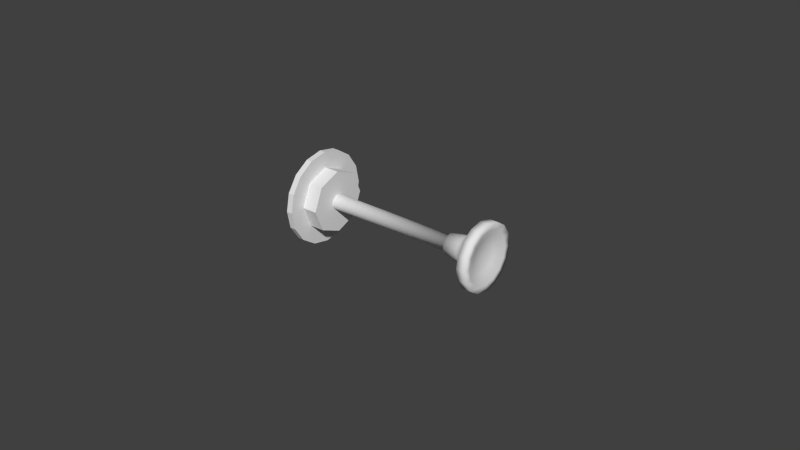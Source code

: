 # Source: throttle.blend  (saved by Blender 2.63.0; exported with 4.5.12 LTS)
import bpy
from mathutils import Matrix  # noqa: F401  (used for matrix-valued properties, if any)

bpy.ops.wm.read_factory_settings(use_empty=True)
scene = bpy.context.scene
scene.name = 'Scene'

# ---- collections
col_collection_1 = bpy.data.collections.new('Collection 1'); scene.collection.children.link(col_collection_1)

# ---- world
world_world = bpy.data.worlds.new('World'); scene.world = world_world
world_world.color = (0.05088, 0.05088, 0.05088)
world_world.use_sun_shadow = False
world_world.sun_shadow_jitter_overblur = 0.0
world_world.cycles.sampling_method = 'MANUAL'
world_world.cycles.sample_map_resolution = 256

# ---- meshes
me_circle_002 = bpy.data.meshes.new('Circle.002')
me_circle_002.from_pydata([(-3.913e-08, 0.0025, 0.0), (-0.0009567, 0.00231, 0.0), (-0.001768, 0.001768, 0.0), (-0.00231, 0.0009567, 0.0), (-0.0025, 1.052e-08, 0.0), (-0.00231, -0.0009567, 0.0), (-0.001768, -0.001768, 0.0), (-0.0009567, -0.00231, 0.0), (-3.951e-08, -0.0025, 0.0), (0.0009567, -0.00231, 0.0), (0.001768, -0.001768, 0.0), (0.00231, -0.0009567, 0.0), (0.0025, 1.066e-08, 0.0), (0.00231, 0.0009567, 0.0), (0.001768, 0.001768, 0.0), (0.0009567, 0.00231, 0.0), (-4.132e-08, 0.0025, 0.05), (-0.0009568, 0.00231, 0.05), (-0.001768, 0.001768, 0.05), (-0.00231, 0.0009567, 0.05), (-0.0025, 1.271e-08, 0.05), (-0.00231, -0.0009567, 0.05), (-0.001768, -0.001768, 0.05), (-0.0009568, -0.00231, 0.05), (-4.17e-08, -0.0025, 0.05), (0.0009567, -0.00231, 0.05), (0.001768, -0.001768, 0.05), (0.00231, -0.0009567, 0.05), (0.0025, 1.285e-08, 0.05), (0.00231, 0.0009567, 0.05), (0.001768, 0.001768, 0.05), (0.0009567, 0.00231, 0.05), (-4.124e-08, 0.0035, 0.05), (-0.001339, 0.003234, 0.05), (-0.002475, 0.002475, 0.05), (-0.003234, 0.001339, 0.05), (-0.0035, 1.264e-08, 0.05), (-0.003234, -0.001339, 0.05), (-0.002475, -0.002475, 0.05), (-0.001339, -0.003234, 0.05), (-4.177e-08, -0.0035, 0.05), (0.001339, -0.003234, 0.05), (0.002475, -0.002475, 0.05), (0.003234, -0.001339, 0.05), (0.0035, 1.284e-08, 0.05), (0.003234, 0.001339, 0.05), (0.002475, 0.002475, 0.05), (0.001339, 0.003234, 0.05), (-4.145e-08, 0.007, 0.06), (-0.002679, 0.006467, 0.06), (-0.00495, 0.00495, 0.06), (-0.006467, 0.002679, 0.06), (-0.007, 1.274e-08, 0.06), (-0.006467, -0.002679, 0.06), (-0.00495, -0.00495, 0.06), (-0.002679, -0.006467, 0.06), (-4.25e-08, -0.007, 0.06), (0.002679, -0.006467, 0.06), (0.00495, -0.00495, 0.06), (0.006467, -0.002679, 0.06), (0.007, 1.313e-08, 0.06), (0.006467, 0.002679, 0.06), (0.00495, 0.00495, 0.06), (0.002679, 0.006467, 0.06), (-0.0042, 1.278e-08, 0.055), (-0.00388, -0.001607, 0.055), (0.00388, -0.001607, 0.055), (0.0042, 1.301e-08, 0.055), (-0.00297, -0.00297, 0.055), (0.00388, 0.001607, 0.055), (-0.001607, -0.00388, 0.055), (-4.141e-08, 0.0042, 0.055), (-0.001607, 0.00388, 0.055), (0.00297, 0.00297, 0.055), (-4.204e-08, -0.0042, 0.055), (-0.00297, 0.00297, 0.055), (0.001607, 0.00388, 0.055), (0.001607, -0.00388, 0.055), (-0.00388, 0.001607, 0.055), (0.00297, -0.00297, 0.055), (0.009701, -0.004018, 0.06), (0.007425, -0.007425, 0.06), (0.004018, -0.009701, 0.06), (-4.286e-08, -0.0105, 0.06), (-0.009701, 0.004018, 0.06), (-0.007425, 0.007425, 0.06), (-0.004018, 0.009701, 0.06), (-4.127e-08, 0.0105, 0.06), (0.007761, -0.003215, 0.063), (0.00594, -0.00594, 0.063), (0.003214, -0.007761, 0.063), (-4.279e-08, -0.0084, 0.063), (-0.0105, 1.259e-08, 0.063), (-0.009701, -0.004018, 0.063), (-0.007425, -0.007425, 0.063), (-0.004018, -0.009701, 0.063), (-0.007761, 0.003215, 0.063), (-0.00594, 0.00594, 0.063), (-0.003215, 0.007761, 0.063), (-4.152e-08, 0.0084, 0.063), (0.004018, 0.009701, 0.06), (0.007425, 0.007425, 0.06), (0.009701, 0.004018, 0.06), (0.0105, 1.304e-08, 0.06), (-4.299e-08, -0.0105, 0.063), (0.004018, -0.009701, 0.063), (0.007425, -0.007425, 0.063), (0.009701, -0.004018, 0.063), (-4.161e-08, 0.00504, 0.06154), (-0.001929, 0.004656, 0.06154), (-0.003564, 0.003564, 0.06154), (-0.004656, 0.001929, 0.06154), (0.0105, 1.317e-08, 0.063), (0.009701, 0.004018, 0.063), (0.007425, 0.007425, 0.063), (0.004018, 0.009701, 0.063), (-0.00504, 1.286e-08, 0.06154), (-0.004656, -0.001929, 0.06154), (-0.003564, -0.003564, 0.06154), (-0.001929, -0.004656, 0.06154), (-4.188e-08, 1.325e-08, 0.061), (0.00504, 1.314e-08, 0.06154), (0.004656, 0.001929, 0.06154), (0.003564, 0.003564, 0.06154), (0.001929, 0.004656, 0.06154), (-0.003215, -0.007761, 0.063), (-0.00594, -0.00594, 0.063), (-0.007761, -0.003215, 0.063), (-0.0084, 1.27e-08, 0.063), (-0.004018, -0.009701, 0.06), (-0.007425, -0.007425, 0.06), (-0.009701, -0.004018, 0.06), (-0.0105, 1.245e-08, 0.06), (0.003214, 0.007761, 0.063), (0.00594, 0.00594, 0.063), (0.007761, 0.003215, 0.063), (0.0084, 1.317e-08, 0.063), (-4.237e-08, -0.00504, 0.06154), (0.001929, -0.004656, 0.06154), (0.003564, -0.003564, 0.06154), (0.004656, -0.001929, 0.06154), (-4.141e-08, 0.0105, 0.063), (-0.004018, 0.009701, 0.063), (-0.007425, 0.007425, 0.063), (-0.009701, 0.004018, 0.063)], [], [(17, 16, 0, 1), (30, 29, 13, 14), (24, 23, 7, 8), (18, 17, 1, 2), (31, 30, 14, 15), (25, 24, 8, 9), (19, 18, 2, 3), (31, 15, 0, 16), (26, 25, 9, 10), (20, 19, 3, 4), (27, 26, 10, 11), (21, 20, 4, 5), (28, 27, 11, 12), (22, 21, 5, 6), (29, 28, 12, 13), (23, 22, 6, 7), (45, 44, 28, 29), (39, 38, 22, 23), (33, 32, 16, 17), (46, 45, 29, 30), (40, 39, 23, 24), (34, 33, 17, 18), (47, 46, 30, 31), (41, 40, 24, 25), (35, 34, 18, 19), (31, 16, 32, 47), (42, 41, 25, 26), (36, 35, 19, 20), (43, 42, 26, 27), (37, 36, 20, 21), (44, 43, 27, 28), (38, 37, 21, 22), (65, 64, 36, 37), (67, 66, 43, 44), (68, 65, 37, 38), (69, 67, 44, 45), (70, 68, 38, 39), (72, 71, 32, 33), (73, 69, 45, 46), (74, 70, 39, 40), (75, 72, 33, 34), (76, 73, 46, 47), (77, 74, 40, 41), (78, 75, 34, 35), (76, 71, 48, 63), (79, 77, 41, 42), (64, 78, 35, 36), (66, 79, 42, 43), (53, 52, 64, 65), (60, 59, 66, 67), (54, 53, 65, 68), (61, 60, 67, 69), (55, 54, 68, 70), (49, 48, 71, 72), (62, 61, 69, 73), (56, 55, 70, 74), (50, 49, 72, 75), (63, 62, 73, 76), (57, 56, 74, 77), (51, 50, 75, 78), (47, 32, 71, 76), (58, 57, 77, 79), (52, 51, 78, 64), (59, 58, 79, 66), (80, 81, 58, 59), (81, 82, 57, 58), (101, 102, 61, 62), (129, 130, 54, 55), (106, 105, 82, 81), (85, 86, 49, 50), (115, 114, 101, 100), (105, 104, 83, 82), (131, 132, 52, 53), (93, 92, 132, 131), (103, 80, 59, 60), (142, 141, 87, 86), (82, 83, 56, 57), (102, 103, 60, 61), (107, 106, 81, 80), (84, 85, 50, 51), (95, 94, 130, 129), (113, 112, 103, 102), (94, 93, 131, 130), (100, 87, 141, 115), (114, 113, 102, 101), (143, 142, 86, 85), (104, 95, 129, 83), (63, 48, 87, 100), (112, 107, 80, 103), (92, 144, 84, 132), (86, 87, 48, 49), (132, 84, 51, 52), (144, 143, 85, 84), (83, 129, 55, 56), (100, 101, 62, 63), (130, 131, 53, 54), (115, 141, 99, 133), (136, 88, 107, 112), (125, 126, 94, 95), (135, 136, 112, 113), (96, 97, 143, 144), (90, 91, 104, 105), (126, 127, 93, 94), (97, 98, 142, 143), (91, 125, 95, 104), (128, 96, 144, 92), (127, 128, 92, 93), (98, 99, 141, 142), (133, 134, 114, 115), (88, 89, 106, 107), (134, 135, 113, 114), (89, 90, 105, 106), (137, 119, 125, 91), (109, 108, 99, 98), (110, 109, 98, 97), (138, 137, 91, 90), (111, 110, 97, 96), (139, 138, 90, 89), (122, 121, 136, 135), (117, 116, 128, 127), (116, 111, 96, 128), (140, 139, 89, 88), (123, 122, 135, 134), (118, 117, 127, 126), (121, 140, 88, 136), (124, 123, 134, 133), (119, 118, 126, 125), (133, 99, 108, 124), (120, 110, 111), (120, 123, 124), (120, 119, 137), (120, 137, 138), (120, 117, 118), (120, 139, 140), (120, 116, 117), (120, 111, 116), (124, 108, 120), (120, 118, 119), (120, 109, 110), (120, 122, 123), (120, 140, 121), (120, 108, 109), (120, 121, 122), (120, 138, 139)])
me_circle_002.polygons.foreach_set('use_smooth', [True] * 144)
_uv = me_circle_002.uv_layers.new(name='UVMap')
_uv.uv.foreach_set('vector', [0.6905, 0.7111, 0.7905, 0.7111, 0.7905, 0.8111, 0.6905, 0.8111, 0.6905, 0.7111, 0.7905, 0.7111, 0.7905, 0.8111, 0.6905, 0.8111, 0.6905, 0.7111, 0.7905, 0.7111, 0.7905, 0.8111, 0.6905, 0.8111, 0.6905, 0.7111, 0.7905, 0.7111, 0.7905, 0.8111, 0.6905, 0.8111, 0.6905, 0.7111, 0.7905, 0.7111, 0.7905, 0.8111, 0.6905, 0.8111, 0.6905, 0.7111, 0.7905, 0.7111, 0.7905, 0.8111, 0.6905, 0.8111, 0.6905, 0.7111, 0.7905, 0.7111, 0.7905, 0.8111, 0.6905, 0.8111, 0.6905, 0.7111, 0.7905, 0.7111, 0.7905, 0.8111, 0.6905, 0.8111, 0.6905, 0.7111, 0.7905, 0.7111, 0.7905, 0.8111, 0.6905, 0.8111, 0.6905, 0.7111, 0.7905, 0.7111, 0.7905, 0.8111, 0.6905, 0.8111, 0.6905, 0.7111, 0.7905, 0.7111, 0.7905, 0.8111, 0.6905, 0.8111, 0.6905, 0.7111, 0.7905, 0.7111, 0.7905, 0.8111, 0.6905, 0.8111, 0.6905, 0.7111, 0.7905, 0.7111, 0.7905, 0.8111, 0.6905, 0.8111, 0.6905, 0.7111, 0.7905, 0.7111, 0.7905, 0.8111, 0.6905, 0.8111, 0.6905, 0.7111, 0.7905, 0.7111, 0.7905, 0.8111, 0.6905, 0.8111, 0.6905, 0.7111, 0.7905, 0.7111, 0.7905, 0.8111, 0.6905, 0.8111, 0.1854, 0.7111, 0.2854, 0.7111, 0.2854, 0.8111, 0.1854, 0.8111, 0.1854, 0.7111, 0.2854, 0.7111, 0.2854, 0.8111, 0.1854, 0.8111, 0.1854, 0.7111, 0.2854, 0.7111, 0.2854, 0.8111, 0.1854, 0.8111, 0.1854, 0.7111, 0.2854, 0.7111, 0.2854, 0.8111, 0.1854, 0.8111, 0.1854, 0.7111, 0.2854, 0.7111, 0.2854, 0.8111, 0.1854, 0.8111, 0.1854, 0.7111, 0.2854, 0.7111, 0.2854, 0.8111, 0.1854, 0.8111, 0.1854, 0.7111, 0.2854, 0.7111, 0.2854, 0.8111, 0.1854, 0.8111, 0.1854, 0.7111, 0.2854, 0.7111, 0.2854, 0.8111, 0.1854, 0.8111, 0.1854, 0.7111, 0.2854, 0.7111, 0.2854, 0.8111, 0.1854, 0.8111, 0.1854, 0.7111, 0.2854, 0.7111, 0.2854, 0.8111, 0.1854, 0.8111, 0.1854, 0.7111, 0.2854, 0.7111, 0.2854, 0.8111, 0.1854, 0.8111, 0.1854, 0.7111, 0.2854, 0.7111, 0.2854, 0.8111, 0.1854, 0.8111, 0.1854, 0.7111, 0.2854, 0.7111, 0.2854, 0.8111, 0.1854, 0.8111, 0.1854, 0.7111, 0.2854, 0.7111, 0.2854, 0.8111, 0.1854, 0.8111, 0.1854, 0.7111, 0.2854, 0.7111, 0.2854, 0.8111, 0.1854, 0.8111, 0.1854, 0.7111, 0.2854, 0.7111, 0.2854, 0.8111, 0.1854, 0.8111, 0.1854, 0.7111, 0.2854, 0.7111, 0.2854, 0.8111, 0.1854, 0.8111, 0.1854, 0.7111, 0.2854, 0.7111, 0.2854, 0.8111, 0.1854, 0.8111, 0.1854, 0.7111, 0.2854, 0.7111, 0.2854, 0.8111, 0.1854, 0.8111, 0.1854, 0.7111, 0.2854, 0.7111, 0.2854, 0.8111, 0.1854, 0.8111, 0.1854, 0.7111, 0.2854, 0.7111, 0.2854, 0.8111, 0.1854, 0.8111, 0.1854, 0.7111, 0.2854, 0.7111, 0.2854, 0.8111, 0.1854, 0.8111, 0.1854, 0.7111, 0.2854, 0.7111, 0.2854, 0.8111, 0.1854, 0.8111, 0.1854, 0.7111, 0.2854, 0.7111, 0.2854, 0.8111, 0.1854, 0.8111, 0.1854, 0.7111, 0.2854, 0.7111, 0.2854, 0.8111, 0.1854, 0.8111, 0.1854, 0.7111, 0.2854, 0.7111, 0.2854, 0.8111, 0.1854, 0.8111, 0.1854, 0.7111, 0.2854, 0.7111, 0.2854, 0.8111, 0.1854, 0.8111, 0.1854, 0.7111, 0.2854, 0.7111, 0.2854, 0.8111, 0.1854, 0.8111, 0.1854, 0.7111, 0.2854, 0.7111, 0.2854, 0.8111, 0.1854, 0.8111, 0.1854, 0.7111, 0.2854, 0.7111, 0.2854, 0.8111, 0.1854, 0.8111, 0.1854, 0.7111, 0.2854, 0.7111, 0.2854, 0.8111, 0.1854, 0.8111, 0.1854, 0.7111, 0.2854, 0.7111, 0.2854, 0.8111, 0.1854, 0.8111, 0.1854, 0.7111, 0.2854, 0.7111, 0.2854, 0.8111, 0.1854, 0.8111, 0.1854, 0.7111, 0.2854, 0.7111, 0.2854, 0.8111, 0.1854, 0.8111, 0.1854, 0.7111, 0.2854, 0.7111, 0.2854, 0.8111, 0.1854, 0.8111, 0.1854, 0.7111, 0.2854, 0.7111, 0.2854, 0.8111, 0.1854, 0.8111, 0.1854, 0.7111, 0.2854, 0.7111, 0.2854, 0.8111, 0.1854, 0.8111, 0.1854, 0.7111, 0.2854, 0.7111, 0.2854, 0.8111, 0.1854, 0.8111, 0.1854, 0.7111, 0.2854, 0.7111, 0.2854, 0.8111, 0.1854, 0.8111, 0.1854, 0.7111, 0.2854, 0.7111, 0.2854, 0.8111, 0.1854, 0.8111, 0.1854, 0.7111, 0.2854, 0.7111, 0.2854, 0.8111, 0.1854, 0.8111, 0.1854, 0.7111, 0.2854, 0.7111, 0.2854, 0.8111, 0.1854, 0.8111, 0.1854, 0.7111, 0.2854, 0.7111, 0.2854, 0.8111, 0.1854, 0.8111, 0.1854, 0.7111, 0.2854, 0.7111, 0.2854, 0.8111, 0.1854, 0.8111, 0.1854, 0.7111, 0.2854, 0.7111, 0.2854, 0.8111, 0.1854, 0.8111, 0.1854, 0.7111, 0.2854, 0.7111, 0.2854, 0.8111, 0.1854, 0.8111, 0.1854, 0.7111, 0.2854, 0.7111, 0.2854, 0.8111, 0.1854, 0.8111, 0.1854, 0.7111, 0.2854, 0.7111, 0.2854, 0.8111, 0.1854, 0.8111, 0.1854, 0.7111, 0.2854, 0.7111, 0.2854, 0.8111, 0.1854, 0.8111, 0.1854, 0.7111, 0.2854, 0.7111, 0.2854, 0.8111, 0.1854, 0.8111, 0.1854, 0.7111, 0.2854, 0.7111, 0.2854, 0.8111, 0.1854, 0.8111, 0.1854, 0.7111, 0.2854, 0.7111, 0.2854, 0.8111, 0.1854, 0.8111, 0.1854, 0.7111, 0.2854, 0.7111, 0.2854, 0.8111, 0.1854, 0.8111, 0.1854, 0.7111, 0.2854, 0.7111, 0.2854, 0.8111, 0.1854, 0.8111, 0.1854, 0.7111, 0.2854, 0.7111, 0.2854, 0.8111, 0.1854, 0.8111, 0.1854, 0.7111, 0.2854, 0.7111, 0.2854, 0.8111, 0.1854, 0.8111, 0.1854, 0.7111, 0.2854, 0.7111, 0.2854, 0.8111, 0.1854, 0.8111, 0.1854, 0.7111, 0.2854, 0.7111, 0.2854, 0.8111, 0.1854, 0.8111, 0.1854, 0.7111, 0.2854, 0.7111, 0.2854, 0.8111, 0.1854, 0.8111, 0.1854, 0.7111, 0.2854, 0.7111, 0.2854, 0.8111, 0.1854, 0.8111, 0.1854, 0.7111, 0.2854, 0.7111, 0.2854, 0.8111, 0.1854, 0.8111, 0.1854, 0.7111, 0.2854, 0.7111, 0.2854, 0.8111, 0.1854, 0.8111, 0.1854, 0.7111, 0.2854, 0.7111, 0.2854, 0.8111, 0.1854, 0.8111, 0.1854, 0.7111, 0.2854, 0.7111, 0.2854, 0.8111, 0.1854, 0.8111, 0.1854, 0.7111, 0.2854, 0.7111, 0.2854, 0.8111, 0.1854, 0.8111, 0.1854, 0.7111, 0.2854, 0.7111, 0.2854, 0.8111, 0.1854, 0.8111, 0.1854, 0.7111, 0.2854, 0.7111, 0.2854, 0.8111, 0.1854, 0.8111, 0.1854, 0.7111, 0.2854, 0.7111, 0.2854, 0.8111, 0.1854, 0.8111, 0.1854, 0.7111, 0.2854, 0.7111, 0.2854, 0.8111, 0.1854, 0.8111, 0.1854, 0.7111, 0.2854, 0.7111, 0.2854, 0.8111, 0.1854, 0.8111, 0.1854, 0.7111, 0.2854, 0.7111, 0.2854, 0.8111, 0.1854, 0.8111, 0.1854, 0.7111, 0.2854, 0.7111, 0.2854, 0.8111, 0.1854, 0.8111, 0.1854, 0.7111, 0.2854, 0.7111, 0.2854, 0.8111, 0.1854, 0.8111, 0.1854, 0.7111, 0.2854, 0.7111, 0.2854, 0.8111, 0.1854, 0.8111, 0.1854, 0.7111, 0.2854, 0.7111, 0.2854, 0.8111, 0.1854, 0.8111, 0.1854, 0.7111, 0.2854, 0.7111, 0.2854, 0.8111, 0.1854, 0.8111, 0.1854, 0.7111, 0.2854, 0.7111, 0.2854, 0.8111, 0.1854, 0.8111, 0.1854, 0.7111, 0.2854, 0.7111, 0.2854, 0.8111, 0.1854, 0.8111, 0.1854, 0.7111, 0.2854, 0.7111, 0.2854, 0.8111, 0.1854, 0.8111, 0.1854, 0.7111, 0.2854, 0.7111, 0.2854, 0.8111, 0.1854, 0.8111, 0.1854, 0.7111, 0.2854, 0.7111, 0.2854, 0.8111, 0.1854, 0.8111, 0.1854, 0.7111, 0.2854, 0.7111, 0.2854, 0.8111, 0.1854, 0.8111, 0.1854, 0.7111, 0.2854, 0.7111, 0.2854, 0.8111, 0.1854, 0.8111, 0.1854, 0.7111, 0.2854, 0.7111, 0.2854, 0.8111, 0.1854, 0.8111, 0.1854, 0.7111, 0.2854, 0.7111, 0.2854, 0.8111, 0.1854, 0.8111, 0.1854, 0.7111, 0.2854, 0.7111, 0.2854, 0.8111, 0.1854, 0.8111, 0.1854, 0.7111, 0.2854, 0.7111, 0.2854, 0.8111, 0.1854, 0.8111, 0.1854, 0.7111, 0.2854, 0.7111, 0.2854, 0.8111, 0.1854, 0.8111, 0.1854, 0.7111, 0.2854, 0.7111, 0.2854, 0.8111, 0.1854, 0.8111, 0.1854, 0.7111, 0.2854, 0.7111, 0.2854, 0.8111, 0.1854, 0.8111, 0.1854, 0.7111, 0.2854, 0.7111, 0.2854, 0.8111, 0.1854, 0.8111, 0.1854, 0.7111, 0.2854, 0.7111, 0.2854, 0.8111, 0.1854, 0.8111, 0.1854, 0.7111, 0.2854, 0.7111, 0.2854, 0.8111, 0.1854, 0.8111, 0.1854, 0.7111, 0.2854, 0.7111, 0.2854, 0.8111, 0.1854, 0.8111, 0.1854, 0.7111, 0.2854, 0.7111, 0.2854, 0.8111, 0.1854, 0.8111, 0.1854, 0.7111, 0.2854, 0.7111, 0.2854, 0.8111, 0.1854, 0.8111, 0.1854, 0.7111, 0.2854, 0.7111, 0.2854, 0.8111, 0.1854, 0.8111, 0.1854, 0.7111, 0.2854, 0.7111, 0.2854, 0.8111, 0.1854, 0.8111, 0.1854, 0.7111, 0.2854, 0.7111, 0.2854, 0.8111, 0.1854, 0.8111, 0.1854, 0.7111, 0.2854, 0.7111, 0.2854, 0.8111, 0.1854, 0.8111, 0.1854, 0.7111, 0.2854, 0.7111, 0.2854, 0.8111, 0.1854, 0.8111, 0.1854, 0.7111, 0.2854, 0.7111, 0.2854, 0.8111, 0.1854, 0.8111, 0.1854, 0.7111, 0.2854, 0.7111, 0.2854, 0.8111, 0.1854, 0.8111, 0.1854, 0.7111, 0.2854, 0.7111, 0.2854, 0.8111, 0.1854, 0.8111, 0.1854, 0.7111, 0.2854, 0.7111, 0.2854, 0.8111, 0.1854, 0.8111, 0.1854, 0.7111, 0.2854, 0.7111, 0.2854, 0.8111, 0.1854, 0.8111, 0.1854, 0.7111, 0.2854, 0.7111, 0.2854, 0.8111, 0.1854, 0.8111, 0.1854, 0.7111, 0.2854, 0.7111, 0.2854, 0.8111, 0.1854, 0.8111, 0.1854, 0.7111, 0.2854, 0.7111, 0.2854, 0.8111, 0.1854, 0.8111, 0.1854, 0.7111, 0.2854, 0.7111, 0.2854, 0.8111, 0.1854, 0.8111, 0.1854, 0.7111, 0.2854, 0.7111, 0.2854, 0.8111, 0.1854, 0.8111, 0.1854, 0.7111, 0.2854, 0.7111, 0.2854, 0.8111, 0.1854, 0.8111, 0.1854, 0.7111, 0.2854, 0.7111, 0.2854, 0.8111, 0.1854, 0.7111, 0.2854, 0.7111, 0.2854, 0.8111, 0.1854, 0.7111, 0.2854, 0.7111, 0.2854, 0.8111, 0.1854, 0.7111, 0.2854, 0.7111, 0.2854, 0.8111, 0.1854, 0.7111, 0.2854, 0.7111, 0.2854, 0.8111, 0.1854, 0.7111, 0.2854, 0.7111, 0.2854, 0.8111, 0.1854, 0.7111, 0.2854, 0.7111, 0.2854, 0.8111, 0.1854, 0.7111, 0.2854, 0.7111, 0.2854, 0.8111, 0.1854, 0.7111, 0.2854, 0.7111, 0.2854, 0.8111, 0.1854, 0.7111, 0.2854, 0.7111, 0.2854, 0.8111, 0.1854, 0.7111, 0.2854, 0.7111, 0.2854, 0.8111, 0.1854, 0.7111, 0.2854, 0.7111, 0.2854, 0.8111, 0.1854, 0.7111, 0.2854, 0.7111, 0.2854, 0.8111, 0.1854, 0.7111, 0.2854, 0.7111, 0.2854, 0.8111, 0.1854, 0.7111, 0.2854, 0.7111, 0.2854, 0.8111, 0.1854, 0.7111, 0.2854, 0.7111, 0.2854, 0.8111])
me_circle_002.use_remesh_preserve_volume = False
me_circle_002.use_remesh_preserve_attributes = False
me_circle_002.use_mirror_vertex_groups = False
me_circle_002.update()
me_circle_001 = bpy.data.meshes.new('Circle.001')
me_circle_001.from_pydata([(-3.816e-08, 0.015, 0.0), (-0.00574, 0.01386, 0.0), (-0.01061, 0.01061, 0.0), (-0.01386, 0.00574, 0.0), (-0.015, 9.27e-09, 0.0), (-0.01386, -0.00574, 0.0), (-0.01061, -0.01061, 0.0), (-0.00574, -0.01386, 0.0), (-4.043e-08, -0.015, 0.0), (0.00574, -0.01386, 0.0), (0.01061, -0.01061, 0.0), (0.01386, -0.00574, 0.0), (0.015, 1.01e-08, 0.0), (0.01386, 0.00574, 0.0), (0.01061, 0.01061, 0.0), (0.00574, 0.01386, 0.0), (0.00574, 0.01386, 0.001999), (0.01061, 0.01061, 0.001999), (0.01386, 0.00574, 0.001999), (0.015, 1.019e-08, 0.001999), (0.01386, -0.00574, 0.001999), (0.01061, -0.01061, 0.001999), (0.00574, -0.01386, 0.001999), (-4.051e-08, -0.015, 0.001999), (-0.00574, -0.01386, 0.001999), (-0.01061, -0.01061, 0.001999), (-0.01386, -0.00574, 0.001999), (-0.015, 9.357e-09, 0.001999), (-0.01386, 0.00574, 0.001999), (-0.01061, 0.01061, 0.001999), (-0.00574, 0.01386, 0.001999), (-3.825e-08, 0.015, 0.001999), (-3.912e-08, 1.071e-08, 0.001999), (1.567e-08, 0.01, 0.001999), (-0.007071, 0.007071, 0.001999), (-0.01, -3.497e-10, 0.001999), (-0.007071, -0.007071, 0.001999), (1.654e-08, -0.01, 0.001999), (0.007071, -0.007071, 0.001999), (0.01, 2.066e-10, 0.001999), (0.007071, 0.007071, 0.001999), (1.545e-08, 0.01, 0.006999), (-0.007071, 0.007071, 0.006999), (-0.01, -1.312e-10, 0.006999), (-0.007071, -0.007071, 0.006999), (1.633e-08, -0.01, 0.006999), (0.007071, -0.007071, 0.006999), (0.01, 4.252e-10, 0.006999), (0.007071, 0.007071, 0.006999), (1.647e-08, 0.003028, 0.006999), (-0.002141, 0.002141, 0.006999), (-0.003028, 1.032e-10, 0.006999), (-0.002141, -0.002141, 0.006999), (1.674e-08, -0.003028, 0.006999), (0.002141, -0.002141, 0.006999), (0.003028, 2.717e-10, 0.006999), (0.002141, 0.002141, 0.006999), (1.676e-08, 2.328e-10, 0.006999)], [], [(17, 18, 13, 14), (23, 24, 7, 8), (29, 30, 1, 2), (16, 17, 14, 15), (22, 23, 8, 9), (28, 29, 2, 3), (16, 15, 0, 31), (21, 22, 9, 10), (27, 28, 3, 4), (20, 21, 10, 11), (26, 27, 4, 5), (19, 20, 11, 12), (25, 26, 5, 6), (18, 19, 12, 13), (24, 25, 6, 7), (30, 31, 0, 1), (32, 31, 30), (32, 25, 24), (32, 19, 18), (32, 26, 25), (32, 20, 19), (32, 27, 26), (32, 21, 20), (32, 28, 27), (32, 22, 21), (32, 16, 31), (32, 29, 28), (32, 23, 22), (32, 17, 16), (32, 30, 29), (32, 24, 23), (32, 18, 17), (47, 46, 38, 39), (43, 42, 34, 35), (46, 45, 37, 38), (48, 40, 33, 41), (42, 41, 33, 34), (45, 44, 36, 37), (48, 47, 39, 40), (44, 43, 35, 36), (54, 53, 45, 46), (51, 50, 42, 43), (55, 54, 46, 47), (52, 51, 43, 44), (56, 55, 47, 48), (53, 52, 44, 45), (50, 49, 41, 42), (48, 41, 49, 56), (57, 55, 56), (57, 52, 53), (57, 49, 50), (56, 49, 57), (57, 53, 54), (57, 50, 51), (57, 54, 55), (57, 51, 52)])
_uv = me_circle_001.uv_layers.new(name='UVMap')
_uv.uv.foreach_set('vector', [0.7, 0.7, 0.8, 0.7, 0.8, 0.8, 0.7, 0.8, 0.7, 0.7, 0.8, 0.7, 0.8, 0.8, 0.7, 0.8, 0.7, 0.7, 0.8, 0.7, 0.8, 0.8, 0.7, 0.8, 0.7, 0.7, 0.8, 0.7, 0.8, 0.8, 0.7, 0.8, 0.7, 0.7, 0.8, 0.7, 0.8, 0.8, 0.7, 0.8, 0.7, 0.7, 0.8, 0.7, 0.8, 0.8, 0.7, 0.8, 0.7, 0.7, 0.8, 0.7, 0.8, 0.8, 0.7, 0.8, 0.7, 0.7, 0.8, 0.7, 0.8, 0.8, 0.7, 0.8, 0.7, 0.7, 0.8, 0.7, 0.8, 0.8, 0.7, 0.8, 0.7, 0.7, 0.8, 0.7, 0.8, 0.8, 0.7, 0.8, 0.7, 0.7, 0.8, 0.7, 0.8, 0.8, 0.7, 0.8, 0.7, 0.7, 0.8, 0.7, 0.8, 0.8, 0.7, 0.8, 0.7, 0.7, 0.8, 0.7, 0.8, 0.8, 0.7, 0.8, 0.7, 0.7, 0.8, 0.7, 0.8, 0.8, 0.7, 0.8, 0.7, 0.7, 0.8, 0.7, 0.8, 0.8, 0.7, 0.8, 0.7, 0.7, 0.8, 0.7, 0.8, 0.8, 0.7, 0.8, 0.7, 0.7, 0.8, 0.7, 0.8, 0.8, 0.7, 0.7, 0.8, 0.7, 0.8, 0.8, 0.7, 0.7, 0.8, 0.7, 0.8, 0.8, 0.7, 0.7, 0.8, 0.7, 0.8, 0.8, 0.7, 0.7, 0.8, 0.7, 0.8, 0.8, 0.7, 0.7, 0.8, 0.7, 0.8, 0.8, 0.7, 0.7, 0.8, 0.7, 0.8, 0.8, 0.7, 0.7, 0.8, 0.7, 0.8, 0.8, 0.7, 0.7, 0.8, 0.7, 0.8, 0.8, 0.7, 0.7, 0.8, 0.7, 0.8, 0.8, 0.7, 0.7, 0.8, 0.7, 0.8, 0.8, 0.7, 0.7, 0.8, 0.7, 0.8, 0.8, 0.7, 0.7, 0.8, 0.7, 0.8, 0.8, 0.7, 0.7, 0.8, 0.7, 0.8, 0.8, 0.7, 0.7, 0.8, 0.7, 0.8, 0.8, 0.7, 0.7, 0.8, 0.7, 0.8, 0.8, 0.2, 0.2, 0.3, 0.2, 0.3, 0.3, 0.2, 0.3, 0.2, 0.2, 0.3, 0.2, 0.3, 0.3, 0.2, 0.3, 0.2, 0.2, 0.3, 0.2, 0.3, 0.3, 0.2, 0.3, 0.2, 0.2, 0.3, 0.2, 0.3, 0.3, 0.2, 0.3, 0.2, 0.2, 0.3, 0.2, 0.3, 0.3, 0.2, 0.3, 0.2, 0.2, 0.3, 0.2, 0.3, 0.3, 0.2, 0.3, 0.2, 0.2, 0.3, 0.2, 0.3, 0.3, 0.2, 0.3, 0.2, 0.2, 0.3, 0.2, 0.3, 0.3, 0.2, 0.3, 0.2, 0.2, 0.3, 0.2, 0.3, 0.3, 0.2, 0.3, 0.2, 0.2, 0.3, 0.2, 0.3, 0.3, 0.2, 0.3, 0.2, 0.2, 0.3, 0.2, 0.3, 0.3, 0.2, 0.3, 0.2, 0.2, 0.3, 0.2, 0.3, 0.3, 0.2, 0.3, 0.2, 0.2, 0.3, 0.2, 0.3, 0.3, 0.2, 0.3, 0.2, 0.2, 0.3, 0.2, 0.3, 0.3, 0.2, 0.3, 0.2, 0.2, 0.3, 0.2, 0.3, 0.3, 0.2, 0.3, 0.2, 0.2, 0.3, 0.2, 0.3, 0.3, 0.2, 0.3, 0.2, 0.7, 0.3, 0.7, 0.3, 0.8, 0.2, 0.7, 0.3, 0.7, 0.3, 0.8, 0.2, 0.7, 0.3, 0.7, 0.3, 0.8, 0.2, 0.7, 0.3, 0.7, 0.3, 0.8, 0.2, 0.7, 0.3, 0.7, 0.3, 0.8, 0.2, 0.7, 0.3, 0.7, 0.3, 0.8, 0.2, 0.7, 0.3, 0.7, 0.3, 0.8, 0.2, 0.7, 0.3, 0.7, 0.3, 0.8])
me_circle_001.use_remesh_preserve_volume = False
me_circle_001.use_remesh_preserve_attributes = False
me_circle_001.use_mirror_vertex_groups = False
me_circle_001.update()

# ---- objects
ob_throttle = bpy.data.objects.new('Throttle', me_circle_002)
ob_trings = bpy.data.objects.new('TRings', me_circle_001)

# ---- transforms, parenting, visibility, modifiers, constraints
ob_throttle.location = (0.0, 0.0, 0.0)
ob_throttle.rotation_euler = (1.571, -0.0, 1.571)
ob_throttle.lineart.crease_threshold = 0.0
ob_trings.location = (0.0, 0.0, 0.0)
ob_trings.rotation_euler = (1.571, -0.0, 1.571)
ob_trings.lineart.crease_threshold = 0.0

# ---- collection membership
col_collection_1.objects.link(ob_throttle)
col_collection_1.objects.link(ob_trings)

# ---- scene / render settings (as saved in the file)
scene.frame_start = 1; scene.frame_end = 250; scene.frame_set(1)
scene.render.engine = 'BLENDER_EEVEE_NEXT'
scene.render.image_settings.color_mode = 'RGB'
scene.render.image_settings.compression = 90
scene.render.resolution_percentage = 50
scene.render.dither_intensity = 0.0
scene.render.bake_margin = 2
scene.render.bake_bias = 0.0
scene.cycles.use_denoising = False
scene.cycles.samples = 10
scene.cycles.sampling_pattern = 'TABULATED_SOBOL'
scene.cycles.light_sampling_threshold = 0.0
scene.cycles.use_adaptive_sampling = False
scene.cycles.use_light_tree = False
scene.cycles.blur_glossy = 0.0
scene.cycles.volume_bounces = 1
scene.cycles.pixel_filter_type = 'GAUSSIAN'
scene.cycles.sample_clamp_indirect = 0.0
scene.view_settings.view_transform = 'Standard'
bpy.context.view_layer.update()

# ---- added for rendering (the .blend has no active camera and no usable light): camera, sun
cam_auto = bpy.data.cameras.new('AutoCamera')
cam_auto.lens = 50.0
cam_auto.sensor_width = 36.0
cam_auto.clip_end = 1000.0
ob_auto_camera = bpy.data.objects.new('AutoCamera', cam_auto)
scene.collection.objects.link(ob_auto_camera)
ob_auto_camera.location = (0.216544, -0.222054, 0.148036)
ob_auto_camera.rotation_euler = (1.09748, -7.21219e-08, 0.694738)
scene.camera = ob_auto_camera
light_auto_sun = bpy.data.lights.new('AutoSun', 'SUN')
light_auto_sun.energy = 3.0
light_auto_sun.angle = 0.0523599
ob_auto_sun = bpy.data.objects.new('AutoSun', light_auto_sun)
scene.collection.objects.link(ob_auto_sun)
ob_auto_sun.rotation_euler = (0.872665, 0.174533, 0.523599)
bpy.context.view_layer.update()
